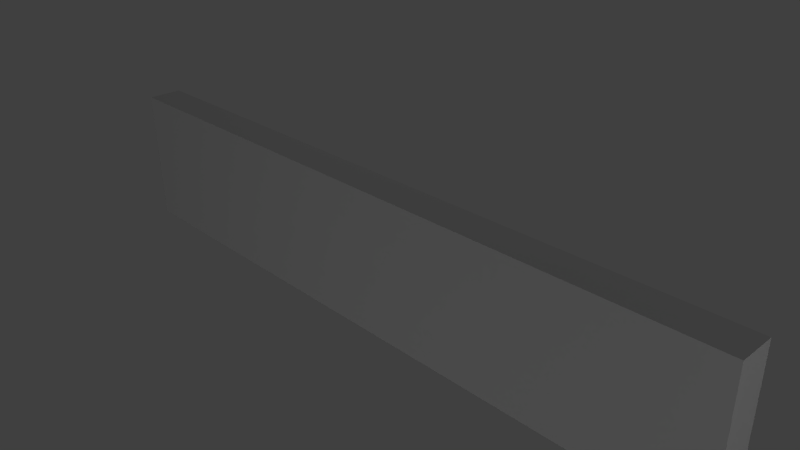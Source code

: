 # Source: Crinkly_Wall.blend  (saved by Blender 2.71.0; exported with 4.5.12 LTS)
import bpy
from mathutils import Matrix  # noqa: F401  (used for matrix-valued properties, if any)

bpy.ops.wm.read_factory_settings(use_empty=True)
scene = bpy.context.scene
scene.name = 'Scene'

# ---- collections
col_collection_1 = bpy.data.collections.new('Collection 1'); scene.collection.children.link(col_collection_1)

# ---- materials (node trees are filled in below, after node groups)
mat_material_001 = bpy.data.materials.new('Material.001')
mat_material_001.alpha_threshold = 0.0
mat_material_001.use_transparent_shadow = False
mat_material_001.preview_render_type = 'FLAT'
mat_material_001.roughness = 0.5
mat_material_001.line_color = (0.0, 0.0, 0.0, 1.0)

# ---- material node trees

# ---- world
world_world = bpy.data.worlds.new('World'); scene.world = world_world
world_world.color = (0.05088, 0.05088, 0.05088)
world_world.use_sun_shadow = False
world_world.sun_shadow_jitter_overblur = 0.0
world_world.cycles.sampling_method = 'MANUAL'
world_world.cycles.sample_map_resolution = 256

# ---- cameras
cam_camera = bpy.data.cameras.new('Camera')
cam_camera.clip_end = 100.0
cam_camera.lens = 35.0
cam_camera.sensor_width = 32.0
cam_camera.sensor_height = 18.0
cam_camera.ortho_scale = 7.314
cam_camera.dof.focus_distance = 0.0
cam_camera.dof.aperture_fstop = 128.0

# ---- lights
light_lamp_004 = bpy.data.lights.new('Lamp.004', 'POINT')
light_lamp_004.transmission_factor = 0.0
light_lamp_004.cutoff_distance = 30.0
light_lamp_004.energy = 100.0
light_lamp_004.shadow_buffer_clip_start = 1.001
light_lamp_004.shadow_soft_size = 0.1
light_lamp_004.shadow_maximum_resolution = 0.006
light_lamp_004.use_absolute_resolution = True
light_lamp_004.cycles.use_multiple_importance_sampling = False
light_lamp_003 = bpy.data.lights.new('Lamp.003', 'POINT')
light_lamp_003.transmission_factor = 0.0
light_lamp_003.cutoff_distance = 30.0
light_lamp_003.energy = 100.0
light_lamp_003.shadow_buffer_clip_start = 1.001
light_lamp_003.shadow_soft_size = 0.1
light_lamp_003.shadow_maximum_resolution = 0.006
light_lamp_003.use_absolute_resolution = True
light_lamp_003.cycles.use_multiple_importance_sampling = False
light_lamp_002 = bpy.data.lights.new('Lamp.002', 'POINT')
light_lamp_002.transmission_factor = 0.0
light_lamp_002.cutoff_distance = 30.0
light_lamp_002.energy = 100.0
light_lamp_002.shadow_buffer_clip_start = 1.001
light_lamp_002.shadow_soft_size = 0.1
light_lamp_002.shadow_maximum_resolution = 0.006
light_lamp_002.use_absolute_resolution = True
light_lamp_002.cycles.use_multiple_importance_sampling = False
light_lamp_001 = bpy.data.lights.new('Lamp.001', 'POINT')
light_lamp_001.transmission_factor = 0.0
light_lamp_001.cutoff_distance = 30.0
light_lamp_001.energy = 100.0
light_lamp_001.shadow_buffer_clip_start = 1.001
light_lamp_001.shadow_soft_size = 0.1
light_lamp_001.shadow_maximum_resolution = 0.006
light_lamp_001.use_absolute_resolution = True
light_lamp_001.cycles.use_multiple_importance_sampling = False
light_lamp = bpy.data.lights.new('Lamp', 'POINT')
light_lamp.transmission_factor = 0.0
light_lamp.cutoff_distance = 30.0
light_lamp.energy = 100.0
light_lamp.shadow_buffer_clip_start = 1.001
light_lamp.shadow_soft_size = 0.1
light_lamp.shadow_maximum_resolution = 0.006
light_lamp.use_absolute_resolution = True
light_lamp.cycles.use_multiple_importance_sampling = False

# ---- meshes
me_cube_003 = bpy.data.meshes.new('Cube.003')
me_cube_003.from_pydata([(1.0, 1.0, -1.0), (1.0, -1.0, -1.0), (-1.0, -1.0, -1.0), (-1.0, 1.0, -1.0), (1.0, 1.0, 1.0), (1.0, -1.0, 1.0), (-1.0, -1.0, 1.0), (-1.0, 1.0, 1.0)], [], [(0, 1, 2, 3), (4, 7, 6, 5), (0, 4, 5, 1), (1, 5, 6, 2), (2, 6, 7, 3), (4, 0, 3, 7)])
me_cube_003.materials.append(mat_material_001)
me_cube_003.use_remesh_preserve_volume = False
me_cube_003.use_remesh_preserve_attributes = False
me_cube_003.use_mirror_vertex_groups = False
me_cube_003.update()

# ---- objects
ob_lamp_004 = bpy.data.objects.new('Lamp.004', light_lamp_004)
ob_lamp_003 = bpy.data.objects.new('Lamp.003', light_lamp_003)
ob_lamp_002 = bpy.data.objects.new('Lamp.002', light_lamp_002)
ob_lamp_001 = bpy.data.objects.new('Lamp.001', light_lamp_001)
ob_cube_003 = bpy.data.objects.new('Cube.003', me_cube_003)
ob_lamp = bpy.data.objects.new('Lamp', light_lamp)
ob_camera = bpy.data.objects.new('Camera', cam_camera)

# ---- transforms, parenting, visibility, modifiers, constraints
ob_lamp_004.location = (-2.04, 0.307, -5.832)
ob_lamp_004.rotation_euler = (0.6503, 0.05522, 1.866)
ob_lamp_004.lock_rotations_4d = False
ob_lamp_004.empty_display_type = 'ARROWS'
ob_lamp_004.color = (0.0, 0.0, 0.0, 0.0)
ob_lamp_004.lineart.crease_threshold = 0.0
ob_lamp_003.location = (11.06, -1.597, 1.425)
ob_lamp_003.rotation_euler = (0.6503, 0.05522, 1.866)
ob_lamp_003.lock_rotations_4d = False
ob_lamp_003.empty_display_type = 'ARROWS'
ob_lamp_003.color = (0.0, 0.0, 0.0, 0.0)
ob_lamp_003.lineart.crease_threshold = 0.0
ob_lamp_002.location = (-16.18, 0.6435, -2.541)
ob_lamp_002.rotation_euler = (0.6503, 0.05522, 1.866)
ob_lamp_002.lock_rotations_4d = False
ob_lamp_002.empty_display_type = 'ARROWS'
ob_lamp_002.color = (0.0, 0.0, 0.0, 0.0)
ob_lamp_002.lineart.crease_threshold = 0.0
ob_lamp_001.location = (-0.8403, 6.634, 1.859)
ob_lamp_001.rotation_euler = (0.6503, 0.05522, 1.866)
ob_lamp_001.lock_rotations_4d = False
ob_lamp_001.empty_display_type = 'ARROWS'
ob_lamp_001.color = (0.0, 0.0, 0.0, 0.0)
ob_lamp_001.lineart.crease_threshold = 0.0
ob_cube_003.location = (0.0, 0.0, 0.0)
ob_cube_003.rotation_euler = (0.0, -0.0, 1.571)
ob_cube_003.scale = (0.25, 5.0, 1.0)
ob_cube_003.lock_rotations_4d = False
ob_cube_003.empty_display_type = 'ARROWS'
ob_cube_003.lineart.crease_threshold = 0.0
ob_lamp.location = (2.12, -9.597, -1.495)
ob_lamp.rotation_euler = (0.6503, 0.05522, 1.866)
ob_lamp.lock_rotations_4d = False
ob_lamp.empty_display_type = 'ARROWS'
ob_lamp.color = (0.0, 0.0, 0.0, 0.0)
ob_lamp.lineart.crease_threshold = 0.0
ob_camera.location = (7.481, -6.508, 5.344)
ob_camera.rotation_euler = (1.109, 0.01082, 0.8149)
ob_camera.lock_rotations_4d = False
ob_camera.empty_display_type = 'ARROWS'
ob_camera.color = (0.0, 0.0, 0.0, 0.0)
ob_camera.display_type = 'WIRE'
ob_camera.lineart.crease_threshold = 0.0

# ---- collection membership
col_collection_1.objects.link(ob_lamp_004)
col_collection_1.objects.link(ob_lamp_003)
col_collection_1.objects.link(ob_lamp_002)
col_collection_1.objects.link(ob_lamp_001)
col_collection_1.objects.link(ob_cube_003)
col_collection_1.objects.link(ob_lamp)
col_collection_1.objects.link(ob_camera)

# ---- scene / render settings (as saved in the file)
scene.camera = ob_camera
scene.frame_start = 1; scene.frame_end = 250; scene.frame_set(1)
scene.render.engine = 'BLENDER_EEVEE_NEXT'
scene.render.resolution_percentage = 50
scene.render.dither_intensity = 0.0
scene.cycles.use_denoising = False
scene.cycles.samples = 10
scene.cycles.sampling_pattern = 'TABULATED_SOBOL'
scene.cycles.light_sampling_threshold = 0.0
scene.cycles.use_adaptive_sampling = False
scene.cycles.use_light_tree = False
scene.cycles.blur_glossy = 0.0
scene.cycles.volume_bounces = 1
scene.cycles.pixel_filter_type = 'GAUSSIAN'
scene.cycles.sample_clamp_indirect = 0.0
scene.view_settings.view_transform = 'Standard'
bpy.context.view_layer.update()
